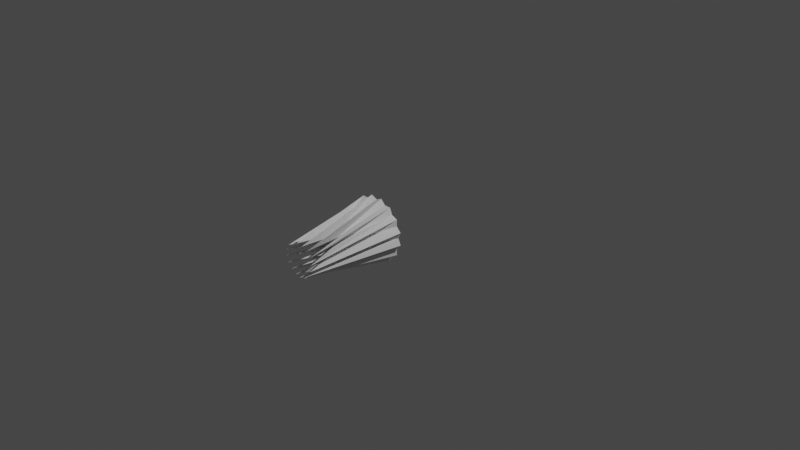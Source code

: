 # Source: ThrustFire.blend  (saved by Blender 3.0.42; exported with 4.5.12 LTS)
import bpy
from mathutils import Matrix  # noqa: F401  (used for matrix-valued properties, if any)

bpy.ops.wm.read_factory_settings(use_empty=True)
scene = bpy.context.scene
scene.name = 'Scene'

# ---- collections
col_collection = bpy.data.collections.new('Collection'); scene.collection.children.link(col_collection)

# ---- world
world_world = bpy.data.worlds.new('World'); scene.world = world_world
world_world.use_nodes = True; world_world.node_tree.nodes.clear()
_N = world_world.node_tree.nodes; _L = world_world.node_tree.links
n0 = _N.new('ShaderNodeOutputWorld'); n0.name = 'World Output'; n0.location = (300, 300)
n1 = _N.new('ShaderNodeBackground'); n1.name = 'Background'; n1.location = (10, 300)
n1.inputs[0].default_value = (0.05088, 0.05088, 0.05088, 1.0)
_L.new(n1.outputs[0], n0.inputs[0])
n0.is_active_output = True
world_world.color = (0.05088, 0.05088, 0.05088)
world_world.use_sun_shadow = False
world_world.sun_shadow_jitter_overblur = 0.0

# ---- cameras
cam_camera = bpy.data.cameras.new('Camera')
cam_camera.clip_end = 100.0
cam_camera.ortho_scale = 7.314

# ---- lights
light_light = bpy.data.lights.new('Light', 'POINT')
light_light.transmission_factor = 0.0
light_light.energy = 1000.0
light_light.shadow_soft_size = 0.1
light_light.shadow_maximum_resolution = 0.006
light_light.use_absolute_resolution = True

# ---- meshes
me_cylinder = bpy.data.meshes.new('Cylinder')
me_cylinder.from_pydata([(2.497e-08, 0.315, 0.3051), (2.975e-08, 0.1083, 0.8467), (0.06828, 0.3433, 0.3051), (0.1182, 0.1347, 1.305), (0.1205, 0.291, 0.3051), (0.04144, 0.1, 0.8467), (0.1944, 0.291, 0.3051), (0.1607, 0.07926, 1.305), (0.2227, 0.2227, 0.3051), (0.07656, 0.07656, 0.8467), (0.291, 0.1944, 0.3051), (0.1788, 0.01172, 1.305), (0.291, 0.1205, 0.3051), (0.1, 0.04144, 0.8467), (0.3433, 0.06828, 0.3051), (0.1697, -0.05761, 1.305), (0.315, 1.928e-08, 0.3051), (0.1083, 4.788e-09, 0.8467), (0.3433, -0.06828, 0.3051), (0.1347, -0.1182, 1.305), (0.291, -0.1205, 0.3051), (0.1, -0.04144, 0.8467), (0.291, -0.1944, 0.3051), (0.07926, -0.1607, 1.305), (0.2227, -0.2227, 0.3051), (0.07656, -0.07656, 0.8467), (0.1944, -0.291, 0.3051), (0.01172, -0.1788, 1.305), (0.1205, -0.291, 0.3051), (0.04144, -0.1, 0.8467), (0.06828, -0.3433, 0.3051), (-0.05761, -0.1697, 1.305), (-2.567e-09, -0.315, 0.3051), (2.029e-08, -0.1083, 0.8467), (-0.06828, -0.3433, 0.3051), (-0.1182, -0.1347, 1.305), (-0.1205, -0.291, 0.3051), (-0.04144, -0.1, 0.8467), (-0.1944, -0.291, 0.3051), (-0.1607, -0.07926, 1.305), (-0.2227, -0.2227, 0.3051), (-0.07656, -0.07656, 0.8467), (-0.291, -0.1944, 0.3051), (-0.1788, -0.01172, 1.305), (-0.291, -0.1205, 0.3051), (-0.1, -0.04144, 0.8467), (-0.3433, -0.06828, 0.3051), (-0.1697, 0.05761, 1.305), (-0.315, 3.68e-08, 0.3051), (-0.1083, 1.081e-08, 0.8467), (-0.3433, 0.06828, 0.3051), (-0.1347, 0.1182, 1.305), (-0.291, 0.1205, 0.3051), (-0.1, 0.04144, 0.8467), (-0.291, 0.1944, 0.3051), (-0.07926, 0.1607, 1.305), (-0.2227, 0.2227, 0.3051), (-0.07656, 0.07656, 0.8467), (-0.1944, 0.291, 0.3051), (-0.01172, 0.1788, 1.305), (-0.1205, 0.291, 0.3051), (-0.04144, 0.1, 0.8467), (-0.06828, 0.3433, 0.3051), (0.05761, 0.1697, 1.305)], [], [(0, 1, 3, 2), (2, 3, 5, 4), (4, 5, 7, 6), (6, 7, 9, 8), (8, 9, 11, 10), (10, 11, 13, 12), (12, 13, 15, 14), (14, 15, 17, 16), (16, 17, 19, 18), (18, 19, 21, 20), (20, 21, 23, 22), (22, 23, 25, 24), (24, 25, 27, 26), (26, 27, 29, 28), (28, 29, 31, 30), (30, 31, 33, 32), (32, 33, 35, 34), (34, 35, 37, 36), (36, 37, 39, 38), (38, 39, 41, 40), (40, 41, 43, 42), (42, 43, 45, 44), (44, 45, 47, 46), (46, 47, 49, 48), (48, 49, 51, 50), (50, 51, 53, 52), (52, 53, 55, 54), (54, 55, 57, 56), (56, 57, 59, 58), (58, 59, 61, 60), (3, 1, 63, 61, 59, 57, 55, 53, 51, 49, 47, 45, 43, 41, 39, 37, 35, 33, 31, 29, 27, 25, 23, 21, 19, 17, 15, 13, 11, 9, 7, 5), (60, 61, 63, 62), (62, 63, 1, 0), (0, 2, 4, 6, 8, 10, 12, 14, 16, 18, 20, 22, 24, 26, 28, 30, 32, 34, 36, 38, 40, 42, 44, 46, 48, 50, 52, 54, 56, 58, 60, 62)])
_uv = me_cylinder.uv_layers.new(name='UVMap')
_uv.uv.foreach_set('vector', [1.0, 0.5, 1.0, 1.0, 0.9688, 1.0, 0.9688, 0.5, 0.9688, 0.5, 0.9688, 1.0, 0.9375, 1.0, 0.9375, 0.5, 0.9375, 0.5, 0.9375, 1.0, 0.9062, 1.0, 0.9062, 0.5, 0.9062, 0.5, 0.9062, 1.0, 0.875, 1.0, 0.875, 0.5, 0.875, 0.5, 0.875, 1.0, 0.8438, 1.0, 0.8438, 0.5, 0.8438, 0.5, 0.8438, 1.0, 0.8125, 1.0, 0.8125, 0.5, 0.8125, 0.5, 0.8125, 1.0, 0.7812, 1.0, 0.7812, 0.5, 0.7812, 0.5, 0.7812, 1.0, 0.75, 1.0, 0.75, 0.5, 0.75, 0.5, 0.75, 1.0, 0.7188, 1.0, 0.7188, 0.5, 0.7188, 0.5, 0.7188, 1.0, 0.6875, 1.0, 0.6875, 0.5, 0.6875, 0.5, 0.6875, 1.0, 0.6562, 1.0, 0.6562, 0.5, 0.6562, 0.5, 0.6562, 1.0, 0.625, 1.0, 0.625, 0.5, 0.625, 0.5, 0.625, 1.0, 0.5938, 1.0, 0.5938, 0.5, 0.5938, 0.5, 0.5938, 1.0, 0.5625, 1.0, 0.5625, 0.5, 0.5625, 0.5, 0.5625, 1.0, 0.5312, 1.0, 0.5312, 0.5, 0.5312, 0.5, 0.5312, 1.0, 0.5, 1.0, 0.5, 0.5, 0.5, 0.5, 0.5, 1.0, 0.4688, 1.0, 0.4688, 0.5, 0.4688, 0.5, 0.4688, 1.0, 0.4375, 1.0, 0.4375, 0.5, 0.4375, 0.5, 0.4375, 1.0, 0.4062, 1.0, 0.4062, 0.5, 0.4062, 0.5, 0.4062, 1.0, 0.375, 1.0, 0.375, 0.5, 0.375, 0.5, 0.375, 1.0, 0.3438, 1.0, 0.3438, 0.5, 0.3438, 0.5, 0.3438, 1.0, 0.3125, 1.0, 0.3125, 0.5, 0.3125, 0.5, 0.3125, 1.0, 0.2812, 1.0, 0.2812, 0.5, 0.2812, 0.5, 0.2812, 1.0, 0.25, 1.0, 0.25, 0.5, 0.25, 0.5, 0.25, 1.0, 0.2188, 1.0, 0.2188, 0.5, 0.2188, 0.5, 0.2188, 1.0, 0.1875, 1.0, 0.1875, 0.5, 0.1875, 0.5, 0.1875, 1.0, 0.1562, 1.0, 0.1562, 0.5, 0.1562, 0.5, 0.1562, 1.0, 0.125, 1.0, 0.125, 0.5, 0.125, 0.5, 0.125, 1.0, 0.09375, 1.0, 0.09375, 0.5, 0.09375, 0.5, 0.09375, 1.0, 0.0625, 1.0, 0.0625, 0.5, 0.2968, 0.4854, 0.25, 0.49, 0.2032, 0.4854, 0.1582, 0.4717, 0.1167, 0.4496, 0.08029, 0.4197, 0.05045, 0.3833, 0.02827, 0.3418, 0.01461, 0.2968, 0.01, 0.25, 0.01461, 0.2032, 0.02827, 0.1582, 0.05045, 0.1167, 0.08029, 0.08029, 0.1167, 0.05045, 0.1582, 0.02827, 0.2032, 0.01461, 0.25, 0.01, 0.2968, 0.01461, 0.3418, 0.02827, 0.3833, 0.05045, 0.4197, 0.08029, 0.4496, 0.1167, 0.4717, 0.1582, 0.4854, 0.2032, 0.49, 0.25, 0.4854, 0.2968, 0.4717, 0.3418, 0.4496, 0.3833, 0.4197, 0.4197, 0.3833, 0.4496, 0.3418, 0.4717, 0.0625, 0.5, 0.0625, 1.0, 0.03125, 1.0, 0.03125, 0.5, 0.03125, 0.5, 0.03125, 1.0, 0.0, 1.0, 0.0, 0.5, 0.75, 0.49, 0.7968, 0.4854, 0.8418, 0.4717, 0.8833, 0.4496, 0.9197, 0.4197, 0.9496, 0.3833, 0.9717, 0.3418, 0.9854, 0.2968, 0.99, 0.25, 0.9854, 0.2032, 0.9717, 0.1582, 0.9496, 0.1167, 0.9197, 0.08029, 0.8833, 0.05045, 0.8418, 0.02827, 0.7968, 0.01461, 0.75, 0.01, 0.7032, 0.01461, 0.6582, 0.02827, 0.6167, 0.05045, 0.5803, 0.08029, 0.5504, 0.1167, 0.5283, 0.1582, 0.5146, 0.2032, 0.51, 0.25, 0.5146, 0.2968, 0.5283, 0.3418, 0.5504, 0.3833, 0.5803, 0.4197, 0.6167, 0.4496, 0.6582, 0.4717, 0.7032, 0.4854])
me_cylinder.use_remesh_fix_poles = True
me_cylinder.use_remesh_preserve_attributes = False
me_cylinder.update()

# ---- objects
ob_light = bpy.data.objects.new('Light', light_light)
ob_camera = bpy.data.objects.new('Camera', cam_camera)
ob_cylinder = bpy.data.objects.new('Cylinder', me_cylinder)

# ---- transforms, parenting, visibility, modifiers, constraints
ob_light.location = (4.076, 1.005, 5.904)
ob_light.rotation_euler = (0.6503, 0.05522, 1.866)
ob_light.lock_rotations_4d = False
ob_light.empty_display_type = 'ARROWS'
ob_light.color = (0.0, 0.0, 0.0, 0.0)
ob_light.lineart.crease_threshold = 0.0
ob_camera.location = (7.359, -6.926, 4.958)
ob_camera.rotation_euler = (1.109, 0.0, 0.8149)
ob_camera.lock_rotations_4d = False
ob_camera.empty_display_type = 'ARROWS'
ob_camera.color = (0.0, 0.0, 0.0, 0.0)
ob_camera.display_type = 'WIRE'
ob_camera.lineart.crease_threshold = 0.0
ob_cylinder.location = (0.0, 0.0, 0.0)
ob_cylinder.rotation_euler = (1.571, -0.0, 0.0)

# ---- collection membership
col_collection.objects.link(ob_light)
col_collection.objects.link(ob_camera)
col_collection.objects.link(ob_cylinder)

# ---- scene / render settings (as saved in the file)
scene.camera = ob_camera
scene.frame_start = 1; scene.frame_end = 250; scene.frame_set(1)
scene.render.engine = 'BLENDER_EEVEE_NEXT'
scene.cycles.sampling_pattern = 'TABULATED_SOBOL'
scene.cycles.use_light_tree = False
scene.view_settings.view_transform = 'Filmic'
bpy.context.view_layer.update()

